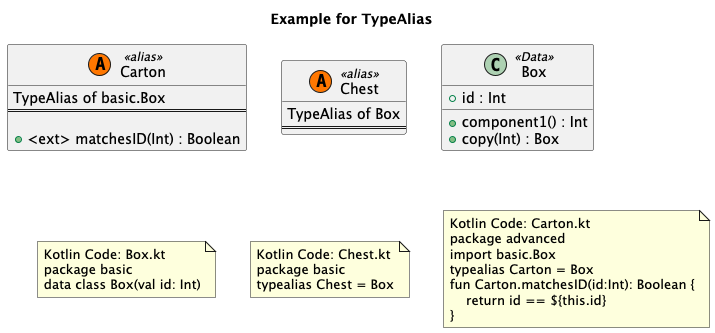

The diagram above was rendered by PlantUML. Its source (embedded in the PNG):
@startuml
title Example for TypeAlias
'This file is generated by the GenerateExamplesForDoc test.

    'advanced.Carton
    class "Carton" as advanced_Carton << (A, #FF7700) alias>>{
        TypeAlias of basic.Box
		==

		+ <ext> matchesID(Int) : Boolean
    }


    'basic.Chest
    class "Chest" as basic_Chest << (A, #FF7700) alias>>{
        TypeAlias of Box
		==
    }


    'basic.Box
    class "Box" as basic_Box <<Data>>{
        + id : Int
		+ component1() : Int
		+ copy(Int) : Box
    }



note as note_of_code_box
Kotlin Code: Box.kt
package basic
data class Box(val id: Int)
end note
note as note_of_code_chest
Kotlin Code: Chest.kt
package basic
typealias Chest = Box
end note
note as note_of_code_carton
Kotlin Code: Carton.kt
package advanced
import basic.Box
typealias Carton = Box
fun Carton.matchesID(id:Int): Boolean {
    return id == ${this.id} 
}
end note

@enduml